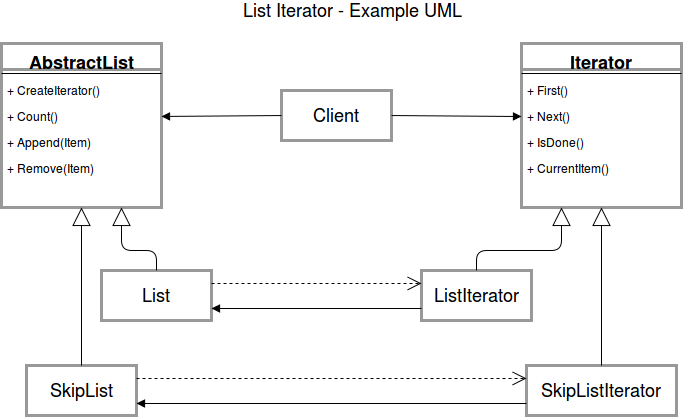

The diagram above was exported from draw.io. Its source (the exported page's mxGraphModel, read from the mxfile embedded in the PNG):
<mxGraphModel dx="1051" dy="468" grid="1" gridSize="10" guides="1" tooltips="1" connect="1" arrows="1" fold="1" page="1" pageScale="1" pageWidth="850" pageHeight="1100" background="#ffffff" math="0" shadow="0">
  <root>
    <mxCell id="0" />
    <mxCell id="1" parent="0" />
    <mxCell id="48c12f7e98254f95-1" value="AbstractList" style="swimlane;html=1;fontStyle=1;align=center;verticalAlign=top;childLayout=stackLayout;horizontal=1;startSize=26;horizontalStack=0;resizeParent=1;resizeLast=0;collapsible=1;marginBottom=0;swimlaneFillColor=#ffffff;strokeColor=#999999;strokeWidth=3;fontSize=18;" vertex="1" parent="1">
      <mxGeometry x="60" y="63" width="160" height="164" as="geometry" />
    </mxCell>
    <mxCell id="48c12f7e98254f95-3" value="" style="line;html=1;strokeWidth=1;fillColor=none;align=left;verticalAlign=middle;spacingTop=-1;spacingLeft=3;spacingRight=3;rotatable=0;labelPosition=right;points=[];portConstraint=eastwest;" vertex="1" parent="48c12f7e98254f95-1">
      <mxGeometry y="26" width="160" height="8" as="geometry" />
    </mxCell>
    <mxCell id="48c12f7e98254f95-4" value="+ CreateIterator()" style="text;html=1;strokeColor=none;fillColor=none;align=left;verticalAlign=top;spacingLeft=4;spacingRight=4;whiteSpace=wrap;overflow=hidden;rotatable=0;points=[[0,0.5],[1,0.5]];portConstraint=eastwest;" vertex="1" parent="48c12f7e98254f95-1">
      <mxGeometry y="34" width="160" height="26" as="geometry" />
    </mxCell>
    <mxCell id="48c12f7e98254f95-6" value="+ Count()" style="text;html=1;strokeColor=none;fillColor=none;align=left;verticalAlign=top;spacingLeft=4;spacingRight=4;whiteSpace=wrap;overflow=hidden;rotatable=0;points=[[0,0.5],[1,0.5]];portConstraint=eastwest;" vertex="1" parent="48c12f7e98254f95-1">
      <mxGeometry y="60" width="160" height="26" as="geometry" />
    </mxCell>
    <mxCell id="48c12f7e98254f95-7" value="+ Append(Item)" style="text;html=1;strokeColor=none;fillColor=none;align=left;verticalAlign=top;spacingLeft=4;spacingRight=4;whiteSpace=wrap;overflow=hidden;rotatable=0;points=[[0,0.5],[1,0.5]];portConstraint=eastwest;" vertex="1" parent="48c12f7e98254f95-1">
      <mxGeometry y="86" width="160" height="26" as="geometry" />
    </mxCell>
    <mxCell id="48c12f7e98254f95-8" value="+ Remove(Item)" style="text;html=1;strokeColor=none;fillColor=none;align=left;verticalAlign=top;spacingLeft=4;spacingRight=4;whiteSpace=wrap;overflow=hidden;rotatable=0;points=[[0,0.5],[1,0.5]];portConstraint=eastwest;" vertex="1" parent="48c12f7e98254f95-1">
      <mxGeometry y="112" width="160" height="26" as="geometry" />
    </mxCell>
    <mxCell id="48c12f7e98254f95-5" value="List Iterator - Example UML" style="text;html=1;strokeColor=none;fillColor=none;align=center;verticalAlign=middle;whiteSpace=wrap;fontSize=18;" vertex="1" parent="1">
      <mxGeometry x="80" y="20" width="660" height="20" as="geometry" />
    </mxCell>
    <mxCell id="48c12f7e98254f95-9" value="Iterator" style="swimlane;html=1;fontStyle=1;align=center;verticalAlign=top;childLayout=stackLayout;horizontal=1;startSize=26;horizontalStack=0;resizeParent=1;resizeLast=0;collapsible=1;marginBottom=0;swimlaneFillColor=#ffffff;strokeColor=#999999;strokeWidth=3;fontSize=18;" vertex="1" parent="1">
      <mxGeometry x="580" y="63" width="160" height="164" as="geometry" />
    </mxCell>
    <mxCell id="48c12f7e98254f95-10" value="" style="line;html=1;strokeWidth=1;fillColor=none;align=left;verticalAlign=middle;spacingTop=-1;spacingLeft=3;spacingRight=3;rotatable=0;labelPosition=right;points=[];portConstraint=eastwest;" vertex="1" parent="48c12f7e98254f95-9">
      <mxGeometry y="26" width="160" height="8" as="geometry" />
    </mxCell>
    <mxCell id="48c12f7e98254f95-11" value="+ First()" style="text;html=1;strokeColor=none;fillColor=none;align=left;verticalAlign=top;spacingLeft=4;spacingRight=4;whiteSpace=wrap;overflow=hidden;rotatable=0;points=[[0,0.5],[1,0.5]];portConstraint=eastwest;" vertex="1" parent="48c12f7e98254f95-9">
      <mxGeometry y="34" width="160" height="26" as="geometry" />
    </mxCell>
    <mxCell id="48c12f7e98254f95-12" value="+ Next()" style="text;html=1;strokeColor=none;fillColor=none;align=left;verticalAlign=top;spacingLeft=4;spacingRight=4;whiteSpace=wrap;overflow=hidden;rotatable=0;points=[[0,0.5],[1,0.5]];portConstraint=eastwest;" vertex="1" parent="48c12f7e98254f95-9">
      <mxGeometry y="60" width="160" height="26" as="geometry" />
    </mxCell>
    <mxCell id="48c12f7e98254f95-13" value="+ IsDone()" style="text;html=1;strokeColor=none;fillColor=none;align=left;verticalAlign=top;spacingLeft=4;spacingRight=4;whiteSpace=wrap;overflow=hidden;rotatable=0;points=[[0,0.5],[1,0.5]];portConstraint=eastwest;" vertex="1" parent="48c12f7e98254f95-9">
      <mxGeometry y="86" width="160" height="26" as="geometry" />
    </mxCell>
    <mxCell id="48c12f7e98254f95-14" value="+ CurrentItem()" style="text;html=1;strokeColor=none;fillColor=none;align=left;verticalAlign=top;spacingLeft=4;spacingRight=4;whiteSpace=wrap;overflow=hidden;rotatable=0;points=[[0,0.5],[1,0.5]];portConstraint=eastwest;" vertex="1" parent="48c12f7e98254f95-9">
      <mxGeometry y="112" width="160" height="26" as="geometry" />
    </mxCell>
    <mxCell id="48c12f7e98254f95-15" value="Client" style="html=1;strokeColor=#999999;strokeWidth=3;fontSize=18;align=center;" vertex="1" parent="1">
      <mxGeometry x="340" y="110" width="110" height="50" as="geometry" />
    </mxCell>
    <mxCell id="48c12f7e98254f95-18" value="" style="html=1;verticalAlign=bottom;endArrow=block;fontSize=18;entryX=1;entryY=0.5;exitX=0;exitY=0.5;" edge="1" parent="1" source="48c12f7e98254f95-15" target="48c12f7e98254f95-6">
      <mxGeometry width="80" relative="1" as="geometry">
        <mxPoint x="60" y="250" as="sourcePoint" />
        <mxPoint x="140" y="250" as="targetPoint" />
      </mxGeometry>
    </mxCell>
    <mxCell id="48c12f7e98254f95-19" value="" style="html=1;verticalAlign=bottom;endArrow=block;fontSize=18;entryX=0;entryY=0.5;exitX=1;exitY=0.5;" edge="1" parent="1" source="48c12f7e98254f95-15" target="48c12f7e98254f95-12">
      <mxGeometry width="80" relative="1" as="geometry">
        <mxPoint x="60" y="250" as="sourcePoint" />
        <mxPoint x="140" y="250" as="targetPoint" />
      </mxGeometry>
    </mxCell>
    <mxCell id="48c12f7e98254f95-20" value="List" style="html=1;strokeColor=#999999;strokeWidth=3;fontSize=18;align=center;" vertex="1" parent="1">
      <mxGeometry x="160" y="290" width="110" height="50" as="geometry" />
    </mxCell>
    <mxCell id="48c12f7e98254f95-21" value="SkipList" style="html=1;strokeColor=#999999;strokeWidth=3;fontSize=18;align=center;" vertex="1" parent="1">
      <mxGeometry x="85" y="385" width="110" height="50" as="geometry" />
    </mxCell>
    <mxCell id="48c12f7e98254f95-22" value="ListIterator" style="html=1;strokeColor=#999999;strokeWidth=3;fontSize=18;align=center;" vertex="1" parent="1">
      <mxGeometry x="480" y="290" width="110" height="50" as="geometry" />
    </mxCell>
    <mxCell id="48c12f7e98254f95-23" value="SkipListIterator" style="html=1;strokeColor=#999999;strokeWidth=3;fontSize=18;align=center;" vertex="1" parent="1">
      <mxGeometry x="585" y="385" width="150" height="50" as="geometry" />
    </mxCell>
    <mxCell id="48c12f7e98254f95-24" value="" style="html=1;verticalAlign=bottom;endArrow=block;fontSize=18;entryX=1;entryY=0.75;exitX=0;exitY=0.75;" edge="1" parent="1" source="48c12f7e98254f95-22" target="48c12f7e98254f95-20">
      <mxGeometry width="80" relative="1" as="geometry">
        <mxPoint x="50" y="460" as="sourcePoint" />
        <mxPoint x="130" y="460" as="targetPoint" />
      </mxGeometry>
    </mxCell>
    <mxCell id="48c12f7e98254f95-25" value="" style="endArrow=open;endSize=12;dashed=1;html=1;fontSize=18;entryX=0;entryY=0.25;exitX=1;exitY=0.25;" edge="1" parent="1" source="48c12f7e98254f95-20" target="48c12f7e98254f95-22">
      <mxGeometry width="160" relative="1" as="geometry">
        <mxPoint x="50" y="460" as="sourcePoint" />
        <mxPoint x="210" y="460" as="targetPoint" />
      </mxGeometry>
    </mxCell>
    <mxCell id="48c12f7e98254f95-26" value="" style="endArrow=open;endSize=12;dashed=1;html=1;fontSize=18;entryX=0;entryY=0.25;exitX=1;exitY=0.25;" edge="1" parent="1" source="48c12f7e98254f95-21" target="48c12f7e98254f95-23">
      <mxGeometry width="160" relative="1" as="geometry">
        <mxPoint x="50" y="460" as="sourcePoint" />
        <mxPoint x="210" y="460" as="targetPoint" />
      </mxGeometry>
    </mxCell>
    <mxCell id="48c12f7e98254f95-27" value="" style="html=1;verticalAlign=bottom;endArrow=block;fontSize=18;entryX=1;entryY=0.75;exitX=0;exitY=0.75;" edge="1" parent="1" source="48c12f7e98254f95-23" target="48c12f7e98254f95-21">
      <mxGeometry width="80" relative="1" as="geometry">
        <mxPoint x="370" y="460" as="sourcePoint" />
        <mxPoint x="130" y="460" as="targetPoint" />
      </mxGeometry>
    </mxCell>
    <mxCell id="48c12f7e98254f95-29" value="" style="endArrow=block;endSize=16;endFill=0;html=1;fontSize=18;entryX=0.75;entryY=1;exitX=0.5;exitY=0;" edge="1" parent="1" source="48c12f7e98254f95-20" target="48c12f7e98254f95-1">
      <mxGeometry width="160" relative="1" as="geometry">
        <mxPoint x="50" y="460" as="sourcePoint" />
        <mxPoint x="210" y="460" as="targetPoint" />
        <Array as="points">
          <mxPoint x="215" y="270" />
          <mxPoint x="180" y="270" />
        </Array>
      </mxGeometry>
    </mxCell>
    <mxCell id="48c12f7e98254f95-30" value="" style="endArrow=block;endSize=16;endFill=0;html=1;fontSize=18;entryX=0.25;entryY=1;exitX=0.5;exitY=0;" edge="1" parent="1" source="48c12f7e98254f95-22" target="48c12f7e98254f95-9">
      <mxGeometry width="160" relative="1" as="geometry">
        <mxPoint x="50" y="460" as="sourcePoint" />
        <mxPoint x="210" y="460" as="targetPoint" />
        <Array as="points">
          <mxPoint x="535" y="270" />
          <mxPoint x="620" y="270" />
        </Array>
      </mxGeometry>
    </mxCell>
    <mxCell id="48c12f7e98254f95-31" value="" style="endArrow=block;endSize=16;endFill=0;html=1;fontSize=18;entryX=0.5;entryY=1;exitX=0.5;exitY=0;" edge="1" parent="1" source="48c12f7e98254f95-23" target="48c12f7e98254f95-9">
      <mxGeometry width="160" relative="1" as="geometry">
        <mxPoint x="50" y="460" as="sourcePoint" />
        <mxPoint x="210" y="460" as="targetPoint" />
      </mxGeometry>
    </mxCell>
    <mxCell id="48c12f7e98254f95-32" value="" style="endArrow=block;endSize=16;endFill=0;html=1;fontSize=18;entryX=0.5;entryY=1;exitX=0.5;exitY=0;" edge="1" parent="1" source="48c12f7e98254f95-21" target="48c12f7e98254f95-1">
      <mxGeometry x="-0.1305" y="16" width="160" relative="1" as="geometry">
        <mxPoint x="50" y="460" as="sourcePoint" />
        <mxPoint x="210" y="460" as="targetPoint" />
        <mxPoint as="offset" />
      </mxGeometry>
    </mxCell>
  </root>
</mxGraphModel>